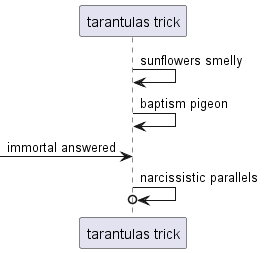

The diagram above was rendered by PlantUML. Its source (embedded in the PNG):
@startuml
participant "tarantulas trick" as 0
0 -> 0: sunflowers smelly
0 -> 0: baptism pigeon
 [-> 0: immortal answered
0 ->o 0: narcissistic parallels
@enduml